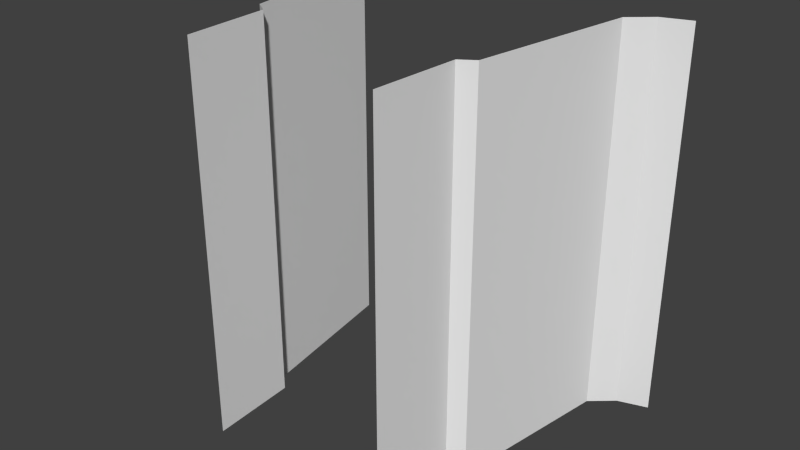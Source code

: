 # Source: A02_Hall.blend  (saved by Blender 2.76.0; exported with 4.5.12 LTS)
import bpy
from mathutils import Matrix  # noqa: F401  (used for matrix-valued properties, if any)

bpy.ops.wm.read_factory_settings(use_empty=True)
scene = bpy.context.scene
scene.name = 'Scene'

# ---- collections
col_collection_1 = bpy.data.collections.new('Collection 1'); scene.collection.children.link(col_collection_1)

# ---- world
world_world = bpy.data.worlds.new('World'); scene.world = world_world
world_world.color = (0.05088, 0.05088, 0.05088)
world_world.use_sun_shadow = False
world_world.sun_shadow_jitter_overblur = 0.0
world_world.cycles.sampling_method = 'MANUAL'
world_world.cycles.sample_map_resolution = 256

# ---- meshes
me_plane_036 = bpy.data.meshes.new('Plane.036')
me_plane_036.from_pydata([(-1.0, 3.968e-09, -2.0), (-1.0, -2.98e-07, 2.0), (-1.05, 0.9, -2.0), (-1.05, 0.9, 2.0), (-1.2, 1.0, -2.0), (-1.2, 1.0, 2.0), (-1.47, 2.7, -2.0), (-1.47, 2.7, 2.0), (-1.7, 2.9, -2.0), (-1.7, 2.9, 2.0), (-2.0, 3.0, -2.0), (-2.0, 3.0, 2.0), (1.0, 3.537e-07, 2.0), (1.0, -2.98e-07, -2.0), (1.05, 0.9, 2.0), (1.05, 0.9, -2.0), (1.2, 1.0, 2.0), (1.2, 1.0, -2.0), (1.47, 2.7, 2.0), (1.47, 2.7, -2.0), (1.7, 2.9, 2.0), (1.7, 2.9, -2.0), (2.0, 3.0, 2.0), (2.0, 3.0, -2.0)], [], [(1, 0, 2, 3), (3, 2, 4, 5), (5, 4, 6, 7), (7, 6, 8, 9), (9, 8, 10, 11), (13, 12, 14, 15), (15, 14, 16, 17), (17, 16, 18, 19), (19, 18, 20, 21), (21, 20, 22, 23)])
_uv = me_plane_036.uv_layers.new(name='UVMap')
_uv.uv.foreach_set('vector', [1.0, 0.0, 0.0, 1.865e-07, 0.0, 0.3, 1.0, 0.3, 1.0, 0.3, 0.0, 0.3, 0.0, 0.3333, 1.0, 0.3333, 1.0, 0.3333, 0.0, 0.3333, 0.0, 0.9, 1.0, 0.9, 1.0, 0.9, 0.0, 0.9, 0.0, 0.9667, 1.0, 0.9667, 1.0, 0.9667, 0.0, 0.9667, 0.0, 1.0, 1.0, 1.0, 1.0, 0.0, 0.0, 1.865e-07, 0.0, 0.3, 1.0, 0.3, 1.0, 0.3, 0.0, 0.3, 0.0, 0.3333, 1.0, 0.3333, 1.0, 0.3333, 0.0, 0.3333, 0.0, 0.9, 1.0, 0.9, 1.0, 0.9, 0.0, 0.9, 0.0, 0.9667, 1.0, 0.9667, 1.0, 0.9667, 0.0, 0.9667, 0.0, 1.0, 1.0, 1.0])
me_plane_036.use_remesh_preserve_volume = False
me_plane_036.use_remesh_preserve_attributes = False
me_plane_036.use_mirror_vertex_groups = False
me_plane_036.update()

# ---- objects
ob_plane_083 = bpy.data.objects.new('Plane.083', me_plane_036)

# ---- transforms, parenting, visibility, modifiers, constraints
ob_plane_083.location = (0.0, 0.0, 0.0)
ob_plane_083.lineart.crease_threshold = 0.0

# ---- collection membership
col_collection_1.objects.link(ob_plane_083)

# ---- scene / render settings (as saved in the file)
scene.frame_start = 1; scene.frame_end = 250; scene.frame_set(1)
scene.render.engine = 'BLENDER_EEVEE_NEXT'
scene.render.resolution_percentage = 50
scene.render.dither_intensity = 0.0
scene.cycles.use_denoising = False
scene.cycles.samples = 10
scene.cycles.sampling_pattern = 'TABULATED_SOBOL'
scene.cycles.light_sampling_threshold = 0.0
scene.cycles.use_adaptive_sampling = False
scene.cycles.use_light_tree = False
scene.cycles.blur_glossy = 0.0
scene.cycles.pixel_filter_type = 'GAUSSIAN'
scene.cycles.sample_clamp_indirect = 0.0
scene.view_settings.view_transform = 'Standard'
bpy.context.view_layer.update()

# ---- added for rendering (the .blend has no active camera and no usable light): camera, sun
cam_auto = bpy.data.cameras.new('AutoCamera')
cam_auto.lens = 50.0
cam_auto.sensor_width = 36.0
cam_auto.clip_end = 1000.0
ob_auto_camera = bpy.data.objects.new('AutoCamera', cam_auto)
scene.collection.objects.link(ob_auto_camera)
ob_auto_camera.location = (5.92433, -5.6092, 4.73946)
ob_auto_camera.rotation_euler = (1.09748, -7.21219e-08, 0.694738)
scene.camera = ob_auto_camera
light_auto_sun = bpy.data.lights.new('AutoSun', 'SUN')
light_auto_sun.energy = 3.0
light_auto_sun.angle = 0.0523599
ob_auto_sun = bpy.data.objects.new('AutoSun', light_auto_sun)
scene.collection.objects.link(ob_auto_sun)
ob_auto_sun.rotation_euler = (0.872665, 0.174533, 0.523599)
bpy.context.view_layer.update()

